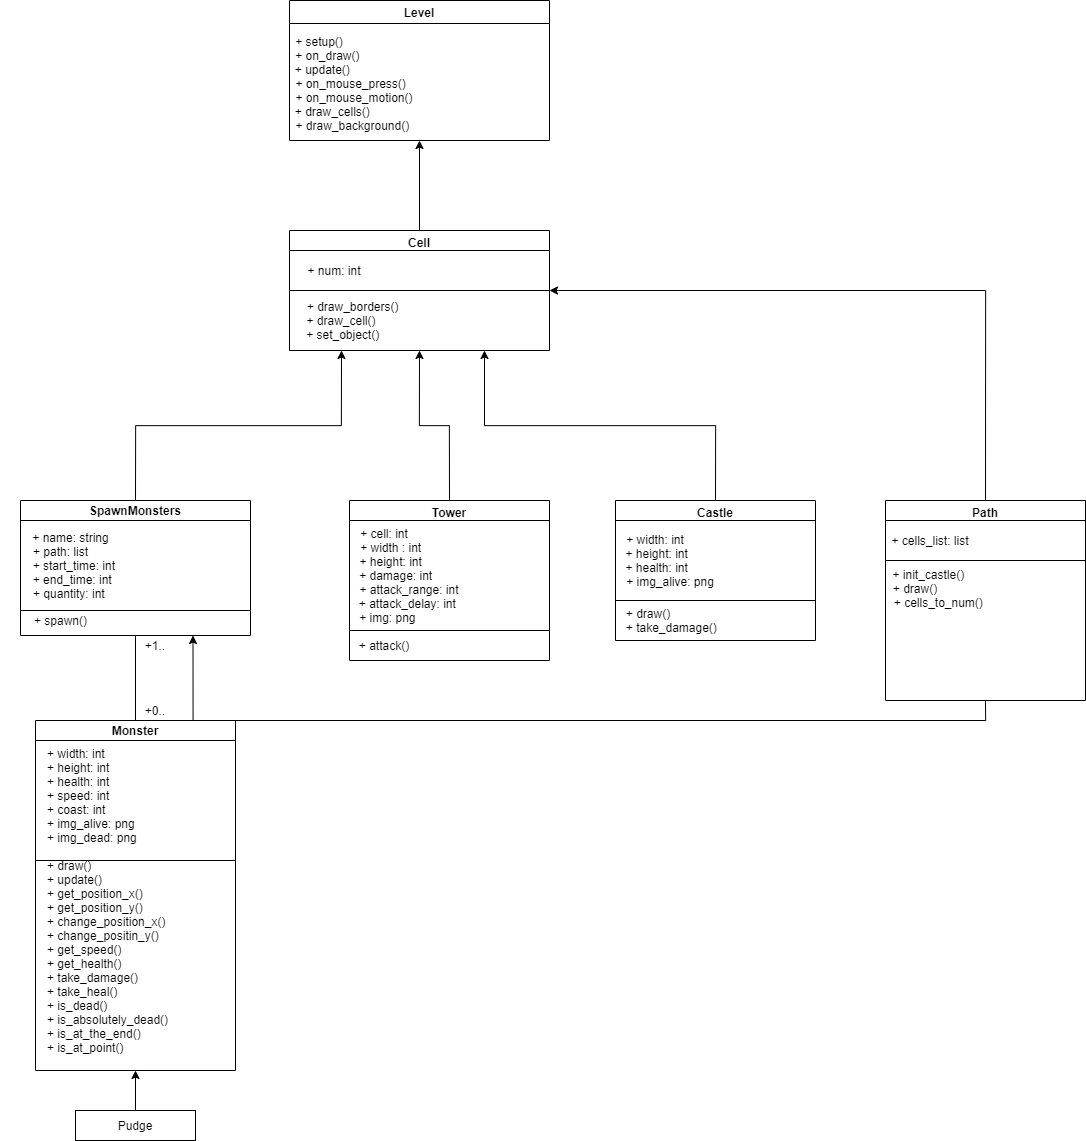

The diagram above was exported from draw.io. Its source (the exported page's mxGraphModel, read from the mxfile embedded in the PNG):
<mxGraphModel dx="4033" dy="2020" grid="1" gridSize="10" guides="1" tooltips="1" connect="1" arrows="1" fold="1" page="1" pageScale="1" pageWidth="827" pageHeight="1169" math="0" shadow="0">
  <root>
    <mxCell id="0" />
    <mxCell id="1" parent="0" />
    <mxCell id="NeSCHYmDRrFNWn1aeYQ7-1" value="Pudge" style="rounded=0;whiteSpace=wrap;html=1;" vertex="1" parent="1">
      <mxGeometry x="70" y="1110" width="120" height="30" as="geometry" />
    </mxCell>
    <mxCell id="NeSCHYmDRrFNWn1aeYQ7-2" value="" style="endArrow=classic;html=1;exitX=0.5;exitY=0;exitDx=0;exitDy=0;" edge="1" parent="1" source="NeSCHYmDRrFNWn1aeYQ7-1" target="NeSCHYmDRrFNWn1aeYQ7-12">
      <mxGeometry width="50" height="50" relative="1" as="geometry">
        <mxPoint x="390" y="1060" as="sourcePoint" />
        <mxPoint x="130" y="1040" as="targetPoint" />
      </mxGeometry>
    </mxCell>
    <mxCell id="NeSCHYmDRrFNWn1aeYQ7-12" value="Monster" style="swimlane;startSize=20;" vertex="1" parent="1">
      <mxGeometry x="30" y="720" width="200" height="350" as="geometry" />
    </mxCell>
    <mxCell id="NeSCHYmDRrFNWn1aeYQ7-15" value="" style="whiteSpace=wrap;html=1;" vertex="1" parent="NeSCHYmDRrFNWn1aeYQ7-12">
      <mxGeometry y="20" width="200" height="120" as="geometry" />
    </mxCell>
    <mxCell id="NeSCHYmDRrFNWn1aeYQ7-16" value="+ width: int&lt;br style=&quot;padding: 0px ; margin: 0px&quot;&gt;+ height: int&lt;br style=&quot;padding: 0px ; margin: 0px&quot;&gt;+ health: int&lt;br style=&quot;padding: 0px ; margin: 0px&quot;&gt;+ speed: int&lt;br style=&quot;padding: 0px ; margin: 0px&quot;&gt;+ coast: int&lt;br style=&quot;padding: 0px ; margin: 0px&quot;&gt;+ img_alive: png&lt;br style=&quot;padding: 0px ; margin: 0px&quot;&gt;+ img_dead: png&lt;br style=&quot;padding: 0px ; margin: 0px&quot;&gt;&lt;br style=&quot;padding: 0px ; margin: 0px&quot;&gt;+ draw()&lt;br style=&quot;padding: 0px ; margin: 0px&quot;&gt;+ update()&lt;br style=&quot;padding: 0px ; margin: 0px&quot;&gt;+ get_position_x()&lt;br style=&quot;padding: 0px ; margin: 0px&quot;&gt;+ get_position_y()&lt;br style=&quot;padding: 0px ; margin: 0px&quot;&gt;+ change_position_x()&lt;br style=&quot;padding: 0px ; margin: 0px&quot;&gt;+ change_positin_y()&lt;br style=&quot;padding: 0px ; margin: 0px&quot;&gt;+ get_speed()&lt;br style=&quot;padding: 0px ; margin: 0px&quot;&gt;+ get_health()&lt;br style=&quot;padding: 0px ; margin: 0px&quot;&gt;+ take_damage()&lt;br style=&quot;padding: 0px ; margin: 0px&quot;&gt;+ take_heal()&lt;br style=&quot;padding: 0px ; margin: 0px&quot;&gt;+ is_dead()&lt;br style=&quot;padding: 0px ; margin: 0px&quot;&gt;+ is_absolutely_dead()&lt;br style=&quot;padding: 0px ; margin: 0px&quot;&gt;+ is_at_the_end()&amp;nbsp;&lt;br&gt;+ is_at_point()&lt;br&gt;&lt;br&gt;&lt;div style=&quot;padding: 0px ; margin: 0px&quot;&gt;&lt;br style=&quot;padding: 0px ; margin: 0px ; color: rgb(0 , 0 , 0) ; font-family: &amp;#34;helvetica&amp;#34; ; font-size: 12px ; font-style: normal ; font-weight: 400 ; letter-spacing: normal ; text-align: left ; text-indent: 0px ; text-transform: none ; word-spacing: 0px ; background-color: rgb(248 , 249 , 250)&quot;&gt;&lt;br&gt;&lt;br&gt;&lt;/div&gt;" style="text;whiteSpace=wrap;html=1;" vertex="1" parent="NeSCHYmDRrFNWn1aeYQ7-12">
      <mxGeometry x="10" y="20" width="150" height="340" as="geometry" />
    </mxCell>
    <mxCell id="NeSCHYmDRrFNWn1aeYQ7-56" style="edgeStyle=orthogonalEdgeStyle;rounded=0;orthogonalLoop=1;jettySize=auto;html=1;exitX=0.5;exitY=0;exitDx=0;exitDy=0;entryX=0.5;entryY=1;entryDx=0;entryDy=0;" edge="1" parent="1" source="NeSCHYmDRrFNWn1aeYQ7-17" target="NeSCHYmDRrFNWn1aeYQ7-33">
      <mxGeometry relative="1" as="geometry" />
    </mxCell>
    <mxCell id="NeSCHYmDRrFNWn1aeYQ7-17" value="SpawnMonsters" style="swimlane;startSize=20;" vertex="1" parent="1">
      <mxGeometry x="15" y="500" width="230" height="135" as="geometry">
        <mxRectangle x="15" y="500" width="120" height="20" as="alternateBounds" />
      </mxGeometry>
    </mxCell>
    <mxCell id="NeSCHYmDRrFNWn1aeYQ7-21" value="" style="whiteSpace=wrap;html=1;" vertex="1" parent="NeSCHYmDRrFNWn1aeYQ7-17">
      <mxGeometry y="20" width="230" height="90" as="geometry" />
    </mxCell>
    <mxCell id="NeSCHYmDRrFNWn1aeYQ7-18" value="&amp;nbsp; &amp;nbsp; &amp;nbsp; + name: string&lt;br&gt;+ path: list&lt;br&gt;&amp;nbsp; &amp;nbsp; &amp;nbsp; &amp;nbsp; + start_time: int&lt;br&gt;&amp;nbsp; &amp;nbsp; &amp;nbsp; &amp;nbsp;+ end_time: int&lt;br&gt;&amp;nbsp; &amp;nbsp; &amp;nbsp;+ quantity: int" style="text;html=1;align=center;verticalAlign=middle;resizable=0;points=[];autosize=1;strokeColor=none;" vertex="1" parent="NeSCHYmDRrFNWn1aeYQ7-17">
      <mxGeometry x="-20" y="30" width="120" height="70" as="geometry" />
    </mxCell>
    <mxCell id="NeSCHYmDRrFNWn1aeYQ7-23" value="+ spawn()" style="text;html=1;align=center;verticalAlign=middle;resizable=0;points=[];autosize=1;strokeColor=none;" vertex="1" parent="NeSCHYmDRrFNWn1aeYQ7-17">
      <mxGeometry x="5" y="110" width="70" height="20" as="geometry" />
    </mxCell>
    <mxCell id="NeSCHYmDRrFNWn1aeYQ7-26" value="" style="endArrow=none;html=1;exitX=0.5;exitY=0;exitDx=0;exitDy=0;entryX=0.5;entryY=1;entryDx=0;entryDy=0;" edge="1" parent="1" source="NeSCHYmDRrFNWn1aeYQ7-12" target="NeSCHYmDRrFNWn1aeYQ7-17">
      <mxGeometry width="50" height="50" relative="1" as="geometry">
        <mxPoint x="180" y="650" as="sourcePoint" />
        <mxPoint x="230" y="600" as="targetPoint" />
      </mxGeometry>
    </mxCell>
    <mxCell id="NeSCHYmDRrFNWn1aeYQ7-27" value="+0.." style="text;html=1;strokeColor=none;fillColor=none;align=center;verticalAlign=middle;whiteSpace=wrap;rounded=0;" vertex="1" parent="1">
      <mxGeometry x="130" y="700" width="40" height="20" as="geometry" />
    </mxCell>
    <mxCell id="NeSCHYmDRrFNWn1aeYQ7-28" value="+1.." style="text;html=1;strokeColor=none;fillColor=none;align=center;verticalAlign=middle;whiteSpace=wrap;rounded=0;" vertex="1" parent="1">
      <mxGeometry x="130" y="635" width="40" height="20" as="geometry" />
    </mxCell>
    <mxCell id="NeSCHYmDRrFNWn1aeYQ7-60" style="edgeStyle=orthogonalEdgeStyle;rounded=0;orthogonalLoop=1;jettySize=auto;html=1;exitX=0.5;exitY=0;exitDx=0;exitDy=0;entryX=0.5;entryY=1;entryDx=0;entryDy=0;" edge="1" parent="1" source="NeSCHYmDRrFNWn1aeYQ7-29" target="NeSCHYmDRrFNWn1aeYQ7-58">
      <mxGeometry relative="1" as="geometry" />
    </mxCell>
    <mxCell id="NeSCHYmDRrFNWn1aeYQ7-29" value="Cell" style="swimlane;" vertex="1" parent="1">
      <mxGeometry x="284" y="230" width="260" height="120" as="geometry" />
    </mxCell>
    <mxCell id="NeSCHYmDRrFNWn1aeYQ7-30" value="" style="whiteSpace=wrap;html=1;" vertex="1" parent="NeSCHYmDRrFNWn1aeYQ7-29">
      <mxGeometry y="20" width="260" height="40" as="geometry" />
    </mxCell>
    <mxCell id="NeSCHYmDRrFNWn1aeYQ7-32" value="+ num: int" style="text;html=1;strokeColor=none;fillColor=none;align=center;verticalAlign=middle;whiteSpace=wrap;rounded=0;" vertex="1" parent="NeSCHYmDRrFNWn1aeYQ7-29">
      <mxGeometry x="10" y="30" width="70" height="20" as="geometry" />
    </mxCell>
    <mxCell id="NeSCHYmDRrFNWn1aeYQ7-33" value="&amp;nbsp; &amp;nbsp; &amp;nbsp; &amp;nbsp;+ draw_borders()&lt;br&gt;+ draw_cell()&lt;br&gt;&amp;nbsp;+ set_object()" style="text;html=1;strokeColor=none;fillColor=none;align=center;verticalAlign=middle;whiteSpace=wrap;rounded=0;" vertex="1" parent="1">
      <mxGeometry x="266" y="290" width="140" height="60" as="geometry" />
    </mxCell>
    <mxCell id="NeSCHYmDRrFNWn1aeYQ7-54" style="edgeStyle=orthogonalEdgeStyle;rounded=0;orthogonalLoop=1;jettySize=auto;html=1;exitX=0.5;exitY=0;exitDx=0;exitDy=0;entryX=0.75;entryY=1;entryDx=0;entryDy=0;" edge="1" parent="1" source="NeSCHYmDRrFNWn1aeYQ7-38" target="NeSCHYmDRrFNWn1aeYQ7-29">
      <mxGeometry relative="1" as="geometry" />
    </mxCell>
    <mxCell id="NeSCHYmDRrFNWn1aeYQ7-38" value="Castle" style="swimlane;" vertex="1" parent="1">
      <mxGeometry x="610" y="500" width="200" height="140" as="geometry" />
    </mxCell>
    <mxCell id="NeSCHYmDRrFNWn1aeYQ7-40" value="" style="whiteSpace=wrap;html=1;" vertex="1" parent="NeSCHYmDRrFNWn1aeYQ7-38">
      <mxGeometry y="20" width="200" height="80" as="geometry" />
    </mxCell>
    <mxCell id="NeSCHYmDRrFNWn1aeYQ7-39" value="+ width: int&lt;br&gt;&amp;nbsp;+ height: int&lt;br&gt;&amp;nbsp;+ health: int&lt;br&gt;&amp;nbsp; &amp;nbsp; &amp;nbsp; &amp;nbsp; &amp;nbsp; + img_alive: png&amp;nbsp;" style="text;html=1;strokeColor=none;fillColor=none;align=center;verticalAlign=middle;whiteSpace=wrap;rounded=0;" vertex="1" parent="NeSCHYmDRrFNWn1aeYQ7-38">
      <mxGeometry x="-50" y="10" width="180" height="100" as="geometry" />
    </mxCell>
    <mxCell id="NeSCHYmDRrFNWn1aeYQ7-41" value="+ draw()&lt;br&gt;&amp;nbsp; &amp;nbsp; &amp;nbsp; &amp;nbsp; &amp;nbsp; &amp;nbsp; &amp;nbsp; + take_damage()&lt;br&gt;" style="text;html=1;strokeColor=none;fillColor=none;align=center;verticalAlign=middle;whiteSpace=wrap;rounded=0;" vertex="1" parent="NeSCHYmDRrFNWn1aeYQ7-38">
      <mxGeometry x="-47" y="100" width="160" height="40" as="geometry" />
    </mxCell>
    <mxCell id="NeSCHYmDRrFNWn1aeYQ7-55" style="edgeStyle=orthogonalEdgeStyle;rounded=0;orthogonalLoop=1;jettySize=auto;html=1;exitX=0.5;exitY=0;exitDx=0;exitDy=0;entryX=0.5;entryY=1;entryDx=0;entryDy=0;" edge="1" parent="1" source="NeSCHYmDRrFNWn1aeYQ7-42" target="NeSCHYmDRrFNWn1aeYQ7-29">
      <mxGeometry relative="1" as="geometry" />
    </mxCell>
    <mxCell id="NeSCHYmDRrFNWn1aeYQ7-42" value="Tower" style="swimlane;" vertex="1" parent="1">
      <mxGeometry x="344" y="500" width="200" height="160" as="geometry" />
    </mxCell>
    <mxCell id="NeSCHYmDRrFNWn1aeYQ7-45" value="" style="whiteSpace=wrap;html=1;" vertex="1" parent="NeSCHYmDRrFNWn1aeYQ7-42">
      <mxGeometry y="20" width="200" height="110" as="geometry" />
    </mxCell>
    <mxCell id="NeSCHYmDRrFNWn1aeYQ7-43" value="+ cell: int&lt;br&gt;&amp;nbsp; &amp;nbsp; + width : int&lt;br&gt;&amp;nbsp; &amp;nbsp; + height: int&lt;br&gt;&amp;nbsp; &amp;nbsp; &amp;nbsp; &amp;nbsp;+ damage: int&lt;br&gt;&amp;nbsp; &amp;nbsp; &amp;nbsp; &amp;nbsp; &amp;nbsp; &amp;nbsp; &amp;nbsp; &amp;nbsp;+ attack_range: int&lt;br&gt;&amp;nbsp; &amp;nbsp; &amp;nbsp; &amp;nbsp; &amp;nbsp; &amp;nbsp; &amp;nbsp; + attack_delay: int&lt;br&gt;&amp;nbsp; + img: png" style="text;html=1;strokeColor=none;fillColor=none;align=center;verticalAlign=middle;whiteSpace=wrap;rounded=0;" vertex="1" parent="NeSCHYmDRrFNWn1aeYQ7-42">
      <mxGeometry x="-50" y="40" width="170" height="70" as="geometry" />
    </mxCell>
    <mxCell id="NeSCHYmDRrFNWn1aeYQ7-46" value="+ attack()" style="text;html=1;strokeColor=none;fillColor=none;align=center;verticalAlign=middle;whiteSpace=wrap;rounded=0;" vertex="1" parent="NeSCHYmDRrFNWn1aeYQ7-42">
      <mxGeometry x="-2" y="135" width="74" height="20" as="geometry" />
    </mxCell>
    <mxCell id="NeSCHYmDRrFNWn1aeYQ7-53" style="edgeStyle=orthogonalEdgeStyle;rounded=0;orthogonalLoop=1;jettySize=auto;html=1;exitX=0.5;exitY=0;exitDx=0;exitDy=0;entryX=1;entryY=0.5;entryDx=0;entryDy=0;" edge="1" parent="1" source="NeSCHYmDRrFNWn1aeYQ7-47" target="NeSCHYmDRrFNWn1aeYQ7-29">
      <mxGeometry relative="1" as="geometry" />
    </mxCell>
    <mxCell id="NeSCHYmDRrFNWn1aeYQ7-57" style="edgeStyle=orthogonalEdgeStyle;rounded=0;orthogonalLoop=1;jettySize=auto;html=1;exitX=0.5;exitY=1;exitDx=0;exitDy=0;entryX=0.75;entryY=1;entryDx=0;entryDy=0;" edge="1" parent="1" source="NeSCHYmDRrFNWn1aeYQ7-47" target="NeSCHYmDRrFNWn1aeYQ7-17">
      <mxGeometry relative="1" as="geometry" />
    </mxCell>
    <mxCell id="NeSCHYmDRrFNWn1aeYQ7-47" value="Path" style="swimlane;" vertex="1" parent="1">
      <mxGeometry x="880" y="500" width="200" height="200" as="geometry" />
    </mxCell>
    <mxCell id="NeSCHYmDRrFNWn1aeYQ7-51" value="" style="whiteSpace=wrap;html=1;" vertex="1" parent="NeSCHYmDRrFNWn1aeYQ7-47">
      <mxGeometry y="20" width="200" height="40" as="geometry" />
    </mxCell>
    <mxCell id="NeSCHYmDRrFNWn1aeYQ7-48" value="+ cells_list: list" style="text;html=1;strokeColor=none;fillColor=none;align=center;verticalAlign=middle;whiteSpace=wrap;rounded=0;" vertex="1" parent="NeSCHYmDRrFNWn1aeYQ7-47">
      <mxGeometry x="-50" y="30" width="190" height="20" as="geometry" />
    </mxCell>
    <mxCell id="NeSCHYmDRrFNWn1aeYQ7-52" value="&amp;nbsp; &amp;nbsp; &amp;nbsp; &amp;nbsp; + init_castle()&lt;br&gt;+ draw()&lt;br&gt;&amp;nbsp; &amp;nbsp; &amp;nbsp; &amp;nbsp; &amp;nbsp; &amp;nbsp; &amp;nbsp; + cells_to_num()" style="text;html=1;strokeColor=none;fillColor=none;align=center;verticalAlign=middle;whiteSpace=wrap;rounded=0;" vertex="1" parent="NeSCHYmDRrFNWn1aeYQ7-47">
      <mxGeometry x="-60" y="50" width="180" height="75" as="geometry" />
    </mxCell>
    <mxCell id="NeSCHYmDRrFNWn1aeYQ7-58" value="Level" style="swimlane;" vertex="1" parent="1">
      <mxGeometry x="284" width="260" height="140" as="geometry" />
    </mxCell>
    <mxCell id="NeSCHYmDRrFNWn1aeYQ7-59" value="+ setup()&lt;br&gt;&amp;nbsp; &amp;nbsp; &amp;nbsp;+ on_draw()&lt;br&gt;&amp;nbsp; + update()&lt;br&gt;&amp;nbsp; &amp;nbsp; &amp;nbsp; &amp;nbsp; &amp;nbsp; &amp;nbsp; &amp;nbsp; &amp;nbsp; &amp;nbsp; &amp;nbsp;+ on_mouse_press()&lt;br&gt;&amp;nbsp; &amp;nbsp; &amp;nbsp; &amp;nbsp; &amp;nbsp; &amp;nbsp; &amp;nbsp; &amp;nbsp; &amp;nbsp; &amp;nbsp; &amp;nbsp;+ on_mouse_motion()&lt;br&gt;&amp;nbsp; &amp;nbsp; &amp;nbsp; &amp;nbsp; + draw_cells()&lt;br&gt;&amp;nbsp; &amp;nbsp; &amp;nbsp; &amp;nbsp; &amp;nbsp; &amp;nbsp; &amp;nbsp; &amp;nbsp; &amp;nbsp; &amp;nbsp; + draw_background()&lt;br&gt;&amp;nbsp;" style="text;html=1;strokeColor=none;fillColor=none;align=center;verticalAlign=middle;whiteSpace=wrap;rounded=0;" vertex="1" parent="NeSCHYmDRrFNWn1aeYQ7-58">
      <mxGeometry x="-100" y="30" width="260" height="120" as="geometry" />
    </mxCell>
  </root>
</mxGraphModel>